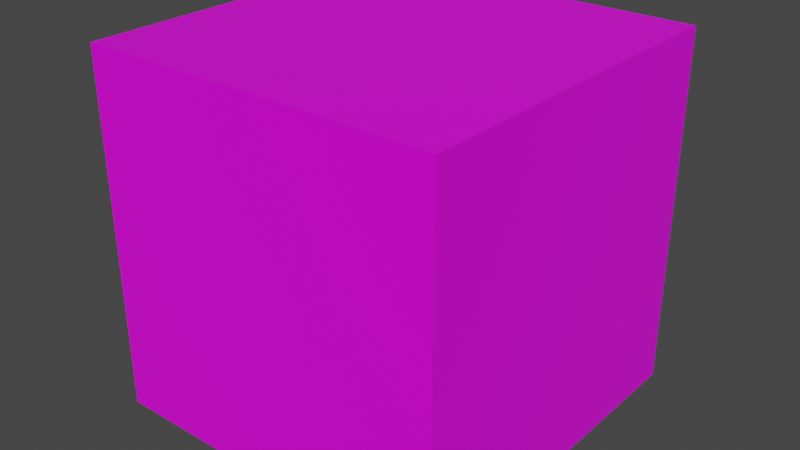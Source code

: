 # Source: grass.blend  (saved by Blender 2.91.10; exported with 4.5.12 LTS)
import bpy
from mathutils import Matrix  # noqa: F401  (used for matrix-valued properties, if any)

bpy.ops.wm.read_factory_settings(use_empty=True)
scene = bpy.context.scene
scene.name = 'Scene'

# ---- collections
col_collection = bpy.data.collections.new('Collection'); scene.collection.children.link(col_collection)

# ---- images (referenced by path relative to the original .blend; pixels are not part of the script)
import os
ASSET_DIR = os.environ.get("B2B_ASSET_DIR", "")  # directory of the original .blend (textures are referenced by path, not embedded)
HERE = os.path.dirname(os.path.abspath(__file__))  # packed textures are extracted next to this script under _unpacked/

def load_image(name, relpath, width, height, colorspace="sRGB"):
    """Load a texture the original file referenced (path relative to the .blend, or extracted next to this script)."""
    p = next((c for c in (os.path.join(HERE, relpath), os.path.join(ASSET_DIR, relpath)) if relpath and os.path.exists(c)), "")
    if p:
        img = bpy.data.images.load(p, check_existing=True)
        img.name = name
    else:  # same state as the original file: an image datablock whose file is absent (Cycles renders it pink)
        img = bpy.data.images.new(name, width, height)
        img.source = "FILE"
        img.filepath = "//" + (relpath or name)
    img.colorspace_settings.name = colorspace
    return img
img_material_base_color = load_image('Material Base Color', '', 1024, 1024, 'sRGB')

# ---- materials (node trees are filled in below, after node groups)
mat_material = bpy.data.materials.new('Material')
mat_material.alpha_threshold = 0.0
mat_material.use_transparent_shadow = False
mat_material.line_color = (0.0, 0.0, 0.0, 1.0)

# ---- material node trees
mat_material.use_nodes = True; mat_material.node_tree.nodes.clear()
_N = mat_material.node_tree.nodes; _L = mat_material.node_tree.links
n0 = _N.new('ShaderNodeOutputMaterial'); n0.name = 'Material Output'; n0.location = (300, 300)
n1 = _N.new('ShaderNodeBsdfPrincipled'); n1.name = 'Principled BSDF'; n1.location = (10, 300)
n1.distribution = 'GGX'
n1.subsurface_method = 'BURLEY'
n1.inputs[2].default_value = 0.4
n1.inputs[3].default_value = 1.45
n1.inputs[27].default_value = (0.0, 0.0, 0.0, 1.0)
n1.inputs[28].default_value = 1.0
n2 = _N.new('ShaderNodeTexImage'); n2.name = 'Image Texture'; n2.location = (-280, 275)
n2.image = img_material_base_color
_L.new(n1.outputs[0], n0.inputs[0])
_L.new(n2.outputs[0], n1.inputs[0])
n0.is_active_output = True

# ---- world
world_world = bpy.data.worlds.new('World'); scene.world = world_world
world_world.use_nodes = True; world_world.node_tree.nodes.clear()
_N = world_world.node_tree.nodes; _L = world_world.node_tree.links
n0 = _N.new('ShaderNodeOutputWorld'); n0.name = 'World Output'; n0.location = (300, 300)
n1 = _N.new('ShaderNodeBackground'); n1.name = 'Background'; n1.location = (10, 300)
n1.inputs[0].default_value = (0.05088, 0.05088, 0.05088, 1.0)
_L.new(n1.outputs[0], n0.inputs[0])
n0.is_active_output = True
world_world.color = (0.05088, 0.05088, 0.05088)
world_world.use_sun_shadow = False
world_world.sun_shadow_jitter_overblur = 0.0

# ---- meshes
me_cube = bpy.data.meshes.new('Cube')
me_cube.from_pydata([(1.0, 1.0, 1.0), (1.0, 1.0, -1.0), (1.0, -1.0, 1.0), (1.0, -1.0, -1.0), (-1.0, 1.0, 1.0), (-1.0, 1.0, -1.0), (-1.0, -1.0, 1.0), (-1.0, -1.0, -1.0)], [], [(0, 4, 6, 2), (3, 2, 6, 7), (7, 6, 4, 5), (5, 1, 3, 7), (1, 0, 2, 3), (5, 4, 0, 1)])
_uv = me_cube.uv_layers.new(name='UVMap')
_uv.uv.foreach_set('vector', [0.625, 0.5, 0.875, 0.5, 0.875, 0.75, 0.625, 0.75, 0.375, 0.75, 0.625, 0.75, 0.625, 1.0, 0.375, 1.0, 0.375, 0.0, 0.625, 0.0, 0.625, 0.25, 0.375, 0.25, 0.125, 0.5, 0.375, 0.5, 0.375, 0.75, 0.125, 0.75, 0.375, 0.5, 0.625, 0.5, 0.625, 0.75, 0.375, 0.75, 0.375, 0.25, 0.625, 0.25, 0.625, 0.5, 0.375, 0.5])
me_cube.materials.append(mat_material)
me_cube.use_remesh_preserve_volume = False
me_cube.use_remesh_preserve_attributes = False
me_cube.use_mirror_vertex_groups = False
me_cube.update()

# ---- objects
ob_grassmuine = bpy.data.objects.new('grassmuine', me_cube)

# ---- transforms, parenting, visibility, modifiers, constraints
ob_grassmuine.location = (0.0, 0.0, 0.0)
ob_grassmuine.lock_rotations_4d = False
ob_grassmuine.empty_display_type = 'ARROWS'
ob_grassmuine.lineart.crease_threshold = 0.0

# ---- collection membership
col_collection.objects.link(ob_grassmuine)

# ---- scene / render settings (as saved in the file)
scene.frame_start = 1; scene.frame_end = 250; scene.frame_set(1)
scene.render.engine = 'BLENDER_EEVEE_NEXT'
scene.cycles.use_denoising = False
scene.cycles.samples = 128
scene.cycles.sampling_pattern = 'TABULATED_SOBOL'
scene.cycles.use_adaptive_sampling = False
scene.cycles.use_light_tree = False
scene.view_settings.view_transform = 'Filmic'
bpy.context.view_layer.update()

# ---- added for rendering (the .blend has no active camera and no usable light): camera, sun
cam_auto = bpy.data.cameras.new('AutoCamera')
cam_auto.lens = 50.0
cam_auto.sensor_width = 36.0
cam_auto.clip_end = 1000.0
ob_auto_camera = bpy.data.objects.new('AutoCamera', cam_auto)
scene.collection.objects.link(ob_auto_camera)
ob_auto_camera.location = (3.20507, -3.84609, 2.56406)
ob_auto_camera.rotation_euler = (1.09748, -7.21219e-08, 0.694738)
scene.camera = ob_auto_camera
light_auto_sun = bpy.data.lights.new('AutoSun', 'SUN')
light_auto_sun.energy = 3.0
light_auto_sun.angle = 0.0523599
ob_auto_sun = bpy.data.objects.new('AutoSun', light_auto_sun)
scene.collection.objects.link(ob_auto_sun)
ob_auto_sun.rotation_euler = (0.872665, 0.174533, 0.523599)
bpy.context.view_layer.update()
